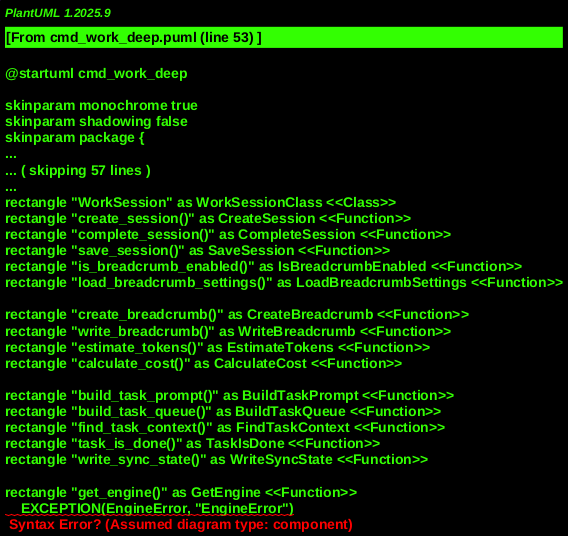

The diagram above was rendered by PlantUML. Its source (embedded in the PNG):
@startuml cmd_work_deep
!include _shared.puml

' Core Command Modules
' MODULE: MaestroMain, "maestro/main.py"
rectangle "main()" as MainEntry <<Function>>

' MODULE: CommandsWork, "maestro/commands/work.py"
rectangle "add_work_parser()" as AddWorkParser <<Function>>
rectangle "handle_work_any()" as HandleWorkAny <<Function>>
rectangle "handle_work_any_pick()" as HandleWorkAnyPick <<Function>>
rectangle "handle_work_track()" as HandleWorkTrack <<Function>>
rectangle "handle_work_phase()" as HandleWorkPhase <<Function>>
rectangle "handle_work_issue()" as HandleWorkIssue <<Function>>
rectangle "handle_work_task()" as HandleWorkTask <<Function>>
rectangle "handle_work_discuss()" as HandleWorkDiscuss <<Function>>
rectangle "handle_work_analyze()" as HandleWorkAnalyze <<Function>>
rectangle "handle_work_fix()" as HandleWorkFix <<Function>>
rectangle "load_available_work()" as LoadAvailableWork <<Function>>
rectangle "ai_select_work_items()" as AiSelectWorkItems <<Function>>
rectangle "simple_priority_sort()" as SimplePrioritySort <<Function>>
rectangle "_run_ai_interaction_with_breadcrumb()" as _RunAiInteractionWithBreadcrumb <<Function>>
rectangle "_safe_generate()" as _SafeGenerate <<Function>>
rectangle "load_issues()" as LoadIssues <<Function>>
rectangle "_load_task_entries()" as _LoadTaskEntries <<Function>>

' Work Session & Breadcrumb Management
' MODULE: WorkSessionModule, "maestro/work_session.py"
rectangle "WorkSession" as WorkSessionClass <<Class>>
rectangle "create_session()" as CreateSession <<Function>>
rectangle "complete_session()" as CompleteSession <<Function>>
rectangle "save_session()" as SaveSession <<Function>>
rectangle "is_breadcrumb_enabled()" as IsBreadcrumbEnabled <<Function>>
rectangle "load_breadcrumb_settings()" as LoadBreadcrumbSettings <<Function>>

' MODULE: BreadcrumbModule, "maestro/breadcrumb.py"
rectangle "create_breadcrumb()" as CreateBreadcrumb <<Function>>
rectangle "write_breadcrumb()" as WriteBreadcrumb <<Function>>
rectangle "estimate_tokens()" as EstimateTokens <<Function>>
rectangle "calculate_cost()" as CalculateCost <<Function>>

' AI Task Synchronization (from AI module)
' MODULE: AiTaskSync, "maestro/ai/task_sync.py"
rectangle "build_task_prompt()" as BuildTaskPrompt <<Function>>
rectangle "build_task_queue()" as BuildTaskQueue <<Function>>
rectangle "find_task_context()" as FindTaskContext <<Function>>
rectangle "task_is_done()" as TaskIsDone <<Function>>
rectangle "write_sync_state()" as WriteSyncState <<Function>>

' AI Engine Integration
' MODULE: EnginesModule, "maestro/engines.py"
rectangle "get_engine()" as GetEngine <<Function>>
    EXCEPTION(EngineError, "EngineError")

' Data & Context
' MODULE: DataMarkdown, "maestro/data/markdown_parser.py"
rectangle "parse_todo_md()" as ParseTodoMd <<Function>>
rectangle "parse_phase_md()" as ParsePhaseMd <<Function>>

' MODULE: CommandsDiscuss, "maestro/commands/discuss.py"
rectangle "handle_track_discuss()" as HandleTrackDiscuss <<Function>>
rectangle "handle_phase_discuss()" as HandlePhaseDiscuss <<Function>>
rectangle "handle_task_discuss()" as HandleTaskDiscuss <<Function>>

' Worker Modules (Dynamically Imported)
PACKAGE(Workers, "maestro/workers") {
rectangle "track_worker.py" as TrackWorker <<Class>> { rectangle "execute_track_work()" as ExecuteTrackWork <<Function>> }
rectangle "phase_worker.py" as PhaseWorker <<Class>> { rectangle "execute_phase_work()" as ExecutePhaseWork <<Function>> }
rectangle "issue_worker.py" as IssueWorker <<Class>> { rectangle "execute_issue_work()" as ExecuteIssueWork <<Function>> }

' External Dependencies
rectangle "File System" as FileSystem <<Actor>>
rectangle "External AI Service" as ExternalAI <<Actor>>
rectangle "User (for interactive selection)" as User <<Actor>>
rectangle "Git CLI (for analyze context)" as Git <<Actor>>

' Persistent Stores
rectangle "docs/todo.md" as DocsTodoMd <<Database>>
rectangle "docs/issues/<id>.md" as DocsIssuesMd <<Database>>
rectangle "docs/phases/<id>.md" as DocsPhasesMd <<Database>>
rectangle "docs/sessions/" as DocsSessionsDir <<Database>>
    *.json (work sessions)
    breadcrumbs/*.jsonl (breadcrumbs)
rectangle "docs/ai_sync.json" as DocsAiSyncJson <<Database>>


' --- Relationships and Call Flow ---

' CLI Command Setup
MainEntry --> AddWorkParser : "Adds 'work' command and subparsers"

' Work Orchestration (Delegation)
HandleWorkAny --> LoadAvailableWork : "gets items"
HandleWorkAny --> AiSelectWorkItems : "AI chooses best"
HandleWorkAny --> CreateSession : "starts session"
HandleWorkAny --> Workers : "executes work"

HandleWorkAnyPick --> LoadAvailableWork
HandleWorkAnyPick --> AiSelectWorkItems : "AI recommends top N"
HandleWorkAnyPick --> User : "selects item"
HandleWorkAnyPick --> CreateSession
HandleWorkAnyPick --> Workers : "executes work"

HandleWorkTrack --> LoadAvailableWork
HandleWorkTrack --> CreateSession
HandleWorkTrack --> Workers.ExecuteTrackWork

HandleWorkPhase --> LoadAvailableWork
HandleWorkPhase --> CreateSession
HandleWorkPhase --> Workers.ExecutePhaseWork

HandleWorkIssue --> LoadAvailableWork
HandleWorkIssue --> CreateSession
HandleWorkIssue --> Workers.ExecuteIssueWork

HandleWorkTask --> _LoadTaskEntries
HandleWorkTask --> AiTaskSync.FindTaskContext
HandleWorkTask --> AiTaskSync.BuildTaskQueue
HandleWorkTask --> AiTaskSync.WriteSyncState
HandleWorkTask --> CreateSession
HandleWorkTask --> _RunAiInteractionWithBreadcrumb

HandleWorkDiscuss --> CommandsDiscuss : "delegates to specific discuss handler"

HandleWorkAnalyze --> LoadAvailableWork : "gathers context for AI"
HandleWorkAnalyze --> GetEngine : "selects AI engine"
HandleWorkAnalyze --> _RunAiInteractionWithBreadcrumb : "runs AI analysis"

HandleWorkFix --> LoadAvailableWork
HandleWorkFix --> CreateSession
HandleWorkFix --> _RunAiInteractionWithBreadcrumb
HandleWorkFix --> GetEngine : "selects AI engine for multi-phase workflow"

' Work Session & Breadcrumb Flow
CreateSession --[#Red,dashed]-> DocsSessionsDir : "creates session.json"
_RunAiInteractionWithBreadcrumb --> _SafeGenerate : "generates AI response"
_RunAiInteractionWithBreadcrumb --> BreadcrumbModule.CreateBreadcrumb
_RunAiInteractionWithBreadcrumb --> BreadcrumbModule.WriteBreadcrumb --[#Red,dashed]-> DocsBreadcrumbsJsonL : "writes breadcrumb data"
_RunAiInteractionWithBreadcrumb --> BreadcrumbModule.EstimateTokens
_RunAiInteractionWithBreadcrumb --> BreadcrumbModule.CalculateCost
WorkSessionModule.CompleteSession --[#Red,dashed]-> DocsSessionsDir : "updates session.json status"

' AI Interaction Details
AiSelectWorkItems --> GetEngine : "calls AI for selection"
AiSelectWorkItems --> ExternalAI : "interacts with AI service"
AiSelectWorkItems --> SimplePrioritySort : "fallback if AI fails"
_SafeGenerate --> GetEngine : "generates content from AI"
_SafeGenerate --> ExternalAI

' Data Sources
LoadAvailableWork --> DocsTodoMd : "reads tracks/phases"
LoadAvailableWork --> LoadIssues : "reads issues"
LoadIssues --> DocsIssuesMd
_LoadTaskEntries --> DocsPhasesMd

' Task Sync State
AiTaskSync.WriteSyncState --[#Red,dashed]-> DocsAiSyncJson : "updates sync state"

' Utilities & Helpers
CommandsWork --> AiTaskSync.FindTaskContext
CommandsWork --> AiTaskSync.TaskIsDone
CommandsWork --> DataMarkdown.ParsePhaseMd
CommandsWork --> GetEngine
CommandsWork --> Logging : "uses for error/debug"

@enduml